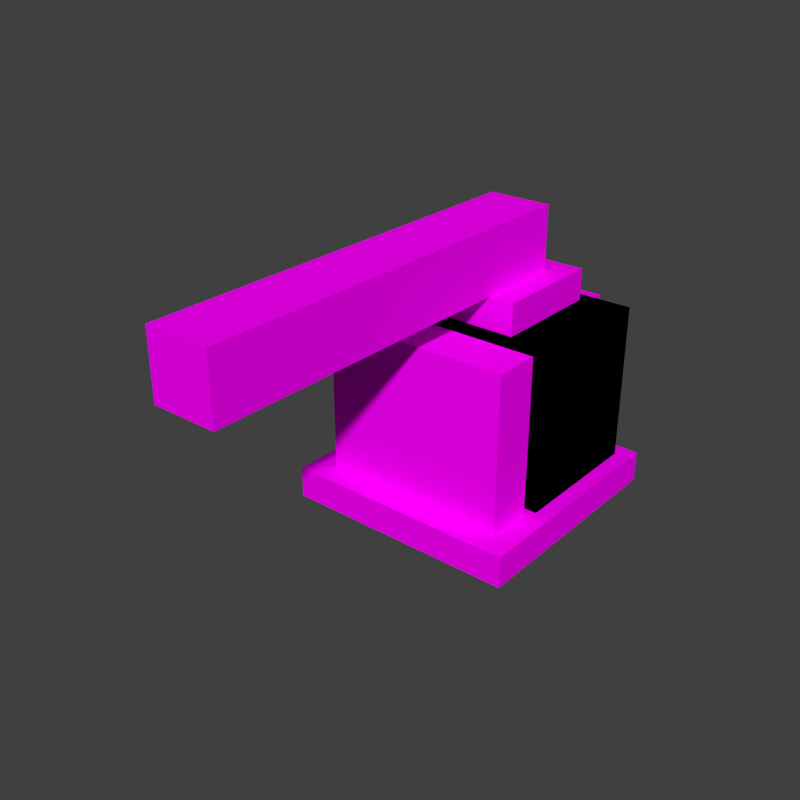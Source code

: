# Source: sprayer.blend  (saved by Blender 2.74.0; exported with 4.5.12 LTS)
import bpy
from mathutils import Matrix  # noqa: F401  (used for matrix-valued properties, if any)

bpy.ops.wm.read_factory_settings(use_empty=True)
scene = bpy.context.scene
scene.name = 'Scene'

# ---- collections
col_collection_1 = bpy.data.collections.new('Collection 1'); scene.collection.children.link(col_collection_1)

# ---- images (referenced by path relative to the original .blend; pixels are not part of the script)
import os
ASSET_DIR = os.environ.get("B2B_ASSET_DIR", "")  # directory of the original .blend (textures are referenced by path, not embedded)
HERE = os.path.dirname(os.path.abspath(__file__))  # packed textures are extracted next to this script under _unpacked/

def load_image(name, relpath, width, height, colorspace="sRGB"):
    """Load a texture the original file referenced (path relative to the .blend, or extracted next to this script)."""
    p = next((c for c in (os.path.join(HERE, relpath), os.path.join(ASSET_DIR, relpath)) if relpath and os.path.exists(c)), "")
    if p:
        img = bpy.data.images.load(p, check_existing=True)
        img.name = name
    else:  # same state as the original file: an image datablock whose file is absent (Cycles renders it pink)
        img = bpy.data.images.new(name, width, height)
        img.source = "FILE"
        img.filepath = "//" + (relpath or name)
    img.colorspace_settings.name = colorspace
    return img
img_conveyor_png = load_image('conveyor.png', 'conveyor.png', 1024, 1024, 'sRGB')

# ---- materials (node trees are filled in below, after node groups)
mat_conveyor = bpy.data.materials.new('Conveyor')
mat_conveyor.alpha_threshold = 0.0
mat_conveyor.roughness = 0.5
mat_conveyor.line_color = (0.0, 0.0, 0.0, 1.0)

# ---- material node trees
mat_conveyor.use_nodes = True; mat_conveyor.node_tree.nodes.clear()
_N = mat_conveyor.node_tree.nodes; _L = mat_conveyor.node_tree.links
n0 = _N.new('ShaderNodeTexImage'); n0.name = 'Image Texture'; n0.location = (-203, 346)
n0.width = 150
n0.image = img_conveyor_png
n0.interpolation = 'Closest'
n1 = _N.new('ShaderNodeBsdfDiffuse'); n1.name = 'Diffuse BSDF'; n1.location = (62, 391)
n2 = _N.new('ShaderNodeMixShader'); n2.name = 'Mix Shader'; n2.location = (282, 174)
n3 = _N.new('ShaderNodeOutputMaterial'); n3.name = 'Material Output'; n3.location = (470, 157)
n3.width = 120
n4 = _N.new('ShaderNodeBsdfTransparent'); n4.name = 'Transparent BSDF'; n4.location = (-106, 3)
_L.new(n0.outputs[0], n1.inputs[0])
_L.new(n0.outputs[1], n2.inputs[0])
_L.new(n4.outputs[0], n2.inputs[1])
_L.new(n1.outputs[0], n2.inputs[2])
_L.new(n2.outputs[0], n3.inputs[0])
n3.is_active_output = True

# ---- world
world_world = bpy.data.worlds.new('World'); scene.world = world_world
world_world.color = (0.05088, 0.05088, 0.05088)
world_world.use_sun_shadow = False
world_world.sun_shadow_jitter_overblur = 0.0
world_world.cycles.sampling_method = 'MANUAL'
world_world.cycles.sample_map_resolution = 256

# ---- meshes
me_spmdl = bpy.data.meshes.new('spmdl')
me_spmdl.from_pydata([(-0.375, -0.1875, -0.375), (-0.375, -0.1875, 0.25), (0.375, -0.1875, -0.375), (0.375, -0.1875, 0.25), (-0.375, -0.375, -0.375), (-0.375, -0.375, 0.25), (0.375, -0.375, -0.375), (0.375, -0.375, 0.25), (-0.225, 0.5, -0.225), (-0.225, 0.5, 0.225), (0.225, 0.5, 0.225), (0.225, 0.5, -0.225), (0.225, 0.375, -0.225), (0.225, 0.375, 0.225), (-0.225, 0.375, 0.225), (-0.225, 0.375, -0.225), (-0.225, 0.35, 0.375), (-0.225, -0.1, 0.375), (0.225, -0.1, 0.375), (0.225, 0.35, 0.375), (0.225, 0.35, 0.25), (0.225, -0.1, 0.25), (-0.225, -0.1, 0.25), (-0.225, 0.35, 0.25)], [], [(1, 3, 2, 0), (3, 7, 6, 2), (7, 5, 4, 6), (5, 1, 0, 4), (5, 7, 3, 1), (9, 10, 11, 8), (14, 13, 10, 9), (15, 14, 9, 8), (12, 15, 8, 11), (13, 12, 11, 10), (14, 15, 12, 13), (17, 18, 19, 16), (22, 21, 18, 17), (23, 22, 17, 16), (20, 23, 16, 19), (21, 20, 19, 18), (22, 23, 20, 21)])
_uv = me_spmdl.uv_layers.new(name='UVMap')
_uv.uv.foreach_set('vector', [0.707, 0.7734, 0.7617, 0.7734, 0.7617, 0.8203, 0.707, 0.8203, 0.6914, 0.7734, 0.707, 0.7734, 0.707, 0.8203, 0.6914, 0.8203, 0.707, 0.7734, 0.7617, 0.7734, 0.7617, 0.8203, 0.707, 0.8203, 0.6914, 0.7734, 0.707, 0.7734, 0.707, 0.8203, 0.6914, 0.8203, 0.7617, 0.832, 0.707, 0.832, 0.707, 0.8203, 0.7617, 0.8203, 0.8789, 0.8477, 0.8438, 0.8477, 0.8438, 0.8125, 0.8789, 0.8125, 0.8789, 0.8555, 0.8438, 0.8555, 0.8438, 0.8477, 0.8789, 0.8477, 0.8867, 0.8125, 0.8867, 0.8477, 0.8789, 0.8477, 0.8789, 0.8125, 0.8438, 0.8047, 0.8789, 0.8047, 0.8789, 0.8125, 0.8438, 0.8125, 0.8359, 0.8477, 0.8359, 0.8125, 0.8438, 0.8125, 0.8438, 0.8477, 0.9531, 0.8477, 0.9531, 0.8125, 0.9883, 0.8125, 0.9883, 0.8477, 0.9336, 0.8477, 0.8984, 0.8477, 0.8984, 0.8125, 0.9336, 0.8125, 0.9336, 0.8555, 0.8984, 0.8555, 0.8984, 0.8477, 0.9336, 0.8477, 0.9414, 0.8125, 0.9414, 0.8477, 0.9336, 0.8477, 0.9336, 0.8125, 0.8984, 0.8047, 0.9336, 0.8047, 0.9336, 0.8125, 0.8984, 0.8125, 0.8906, 0.8477, 0.8906, 0.8125, 0.8984, 0.8125, 0.8984, 0.8477, 0.9531, 0.8477, 0.9531, 0.8125, 0.9883, 0.8125, 0.9883, 0.8477])
me_spmdl.materials.append(mat_conveyor)
me_spmdl.use_remesh_preserve_volume = False
me_spmdl.use_remesh_preserve_attributes = False
me_spmdl.use_mirror_vertex_groups = False
me_spmdl.update()
me_pmdl = bpy.data.meshes.new('pmdl')
me_pmdl.from_pydata([(-0.4688, -0.4688, -0.5), (-0.4688, -0.4688, -0.375), (-0.4688, 0.4688, -0.5), (-0.4688, 0.4688, -0.375), (0.4688, -0.4688, -0.5), (0.4688, -0.4688, -0.375), (0.4688, 0.4688, -0.5), (0.4688, 0.4688, -0.375)], [], [(1, 3, 2, 0), (3, 7, 6, 2), (7, 5, 4, 6), (5, 1, 0, 4), (0, 2, 6, 4), (5, 7, 3, 1)])
_uv = me_pmdl.uv_layers.new(name='UVMap')
_uv.uv.foreach_set('vector', [0.8242, 0.832, 0.7656, 0.832, 0.7656, 0.8242, 0.8242, 0.8242, 0.7656, 0.832, 0.8242, 0.832, 0.8242, 0.8242, 0.7656, 0.8242, 0.8242, 0.832, 0.7656, 0.832, 0.7656, 0.8242, 0.8242, 0.8242, 0.7656, 0.832, 0.8242, 0.832, 0.8242, 0.8242, 0.7656, 0.8242, 0.7656, 0.8945, 0.7656, 0.8359, 0.8242, 0.8359, 0.8242, 0.8945, 0.8242, 0.8359, 0.8242, 0.8945, 0.7656, 0.8945, 0.7656, 0.8359])
me_pmdl.materials.append(mat_conveyor)
me_pmdl.use_remesh_preserve_volume = False
me_pmdl.use_remesh_preserve_attributes = False
me_pmdl.use_mirror_vertex_groups = False
me_pmdl.update()
me_tmdl = bpy.data.meshes.new('tmdl')
me_tmdl.from_pydata([(-0.4062, -0.1562, -0.375), (-0.4062, 0.4062, -0.375), (0.4062, -0.1562, -0.375), (0.4062, 0.4062, -0.375), (-0.4062, -0.1562, 0.25), (-0.4062, 0.4062, 0.25), (0.4062, 0.4062, 0.25), (0.4062, -0.1562, 0.25), (-0.4062, -0.1562, -0.375), (-0.4062, 0.4062, -0.375), (0.4062, -0.1562, -0.375), (0.4062, 0.4062, -0.375), (-0.4062, -0.1562, 0.25), (-0.4062, 0.4062, 0.25), (0.4062, 0.4062, 0.25), (0.4062, -0.1562, 0.25)], [], [(7, 4, 5, 6), (0, 4, 7, 2), (2, 7, 6, 3), (3, 6, 5, 1), (1, 5, 4, 0), (15, 14, 13, 12), (8, 10, 15, 12), (10, 11, 14, 15), (11, 9, 13, 14), (9, 8, 12, 13)])
_uv = me_tmdl.uv_layers.new(name='UVMap')
_uv.uv.foreach_set('vector', [0.5469, 0.7695, 0.5469, 0.8281, 0.5898, 0.8281, 0.5898, 0.7695, 0.6445, 0.8477, 0.6445, 0.8945, 0.6953, 0.8945, 0.6953, 0.8477, 0.6094, 0.8477, 0.6094, 0.8945, 0.6445, 0.8945, 0.6445, 0.8477, 0.6445, 0.8477, 0.6445, 0.8945, 0.6953, 0.8945, 0.6953, 0.8477, 0.6094, 0.8477, 0.6094, 0.8945, 0.6445, 0.8945, 0.6445, 0.8477, 0.5469, 0.7695, 0.5898, 0.7695, 0.5898, 0.8281, 0.5469, 0.8281, 0.6445, 0.8477, 0.6953, 0.8477, 0.6953, 0.8945, 0.6445, 0.8945, 0.6094, 0.8477, 0.6445, 0.8477, 0.6445, 0.8945, 0.6094, 0.8945, 0.6445, 0.8477, 0.6953, 0.8477, 0.6953, 0.8945, 0.6445, 0.8945, 0.6094, 0.8477, 0.6445, 0.8477, 0.6445, 0.8945, 0.6094, 0.8945])
me_tmdl.materials.append(mat_conveyor)
me_tmdl.use_remesh_preserve_volume = False
me_tmdl.use_remesh_preserve_attributes = False
me_tmdl.use_mirror_vertex_groups = False
me_tmdl.update()
me_pcmdl = bpy.data.meshes.new('pcmdl')
me_pcmdl.from_pydata([(-0.125, -1.49e-08, 0.375), (-0.125, -1.49e-08, 0.625), (-0.125, 0.25, 0.375), (-0.125, 0.25, 0.625), (0.125, -1.49e-08, 0.375), (0.125, -1.49e-08, 0.625), (0.125, 0.25, 0.375), (0.125, 0.25, 0.625), (-0.125, -1.375, 0.375), (-0.125, -1.375, 0.625), (0.125, -1.375, 0.625), (0.125, -1.375, 0.375)], [], [(1, 3, 2, 0), (3, 7, 6, 2), (7, 5, 4, 6), (0, 4, 11, 8), (0, 2, 6, 4), (5, 7, 3, 1), (10, 9, 8, 11), (5, 1, 9, 10), (4, 5, 10, 11), (1, 0, 8, 9)])
_uv = me_pcmdl.uv_layers.new(name='UVMap')
_uv.uv.foreach_set('vector', [0.8633, 0.8633, 0.8789, 0.8633, 0.8789, 0.8789, 0.8633, 0.8789, 0.8789, 0.8633, 0.8945, 0.8633, 0.8945, 0.8789, 0.8789, 0.8789, 0.8945, 0.8633, 0.9102, 0.8633, 0.9102, 0.8789, 0.8945, 0.8789, 0.9492, 0.8633, 0.9492, 0.8789, 0.832, 0.8789, 0.832, 0.8633, 0.9336, 0.8633, 0.9492, 0.8633, 0.9492, 0.8789, 0.9336, 0.8789, 0.9141, 0.8789, 0.9141, 0.8633, 0.9297, 0.8633, 0.9297, 0.8789, 0.8594, 0.8789, 0.8438, 0.8789, 0.8438, 0.8633, 0.8594, 0.8633, 0.9492, 0.8945, 0.9492, 0.8789, 0.832, 0.8789, 0.832, 0.8945, 0.9492, 0.8789, 0.9492, 0.8945, 0.832, 0.8945, 0.832, 0.8789, 0.9492, 0.8789, 0.9492, 0.8633, 0.832, 0.8633, 0.832, 0.8789])
me_pcmdl.materials.append(mat_conveyor)
me_pcmdl.use_remesh_preserve_volume = False
me_pcmdl.use_remesh_preserve_attributes = False
me_pcmdl.use_mirror_vertex_groups = False
me_pcmdl.update()

# ---- objects
ob_sprayer = bpy.data.objects.new('Sprayer', me_spmdl)
ob_baseplate = bpy.data.objects.new('Baseplate', me_pmdl)
ob_tank = bpy.data.objects.new('Tank', me_tmdl)
ob_center = bpy.data.objects.new('Center', me_pcmdl)

# ---- transforms, parenting, visibility, modifiers, constraints
ob_sprayer.location = (0.5, -0.5, 0.5)
ob_sprayer.lineart.crease_threshold = 0.0
ob_baseplate.location = (0.5, -0.5, 0.5)
ob_baseplate.lineart.crease_threshold = 0.0
ob_tank.location = (0.5, -0.5, 0.5)
ob_tank.lineart.crease_threshold = 0.0
ob_center.location = (0.5, -0.5, 0.5)
ob_center.lineart.crease_threshold = 0.0

# ---- collection membership
col_collection_1.objects.link(ob_sprayer)
col_collection_1.objects.link(ob_baseplate)
col_collection_1.objects.link(ob_tank)
col_collection_1.objects.link(ob_center)

# ---- scene / render settings (as saved in the file)
scene.frame_start = 1; scene.frame_end = 1; scene.frame_set(0)
scene.render.engine = 'CYCLES'
scene.render.image_settings.color_depth = '16'
scene.render.image_settings.compression = 100
scene.render.resolution_x = 128
scene.render.resolution_y = 128
scene.render.dither_intensity = 0.0
scene.render.film_transparent = True
scene.cycles.use_denoising = False
scene.cycles.samples = 10
scene.cycles.sampling_pattern = 'TABULATED_SOBOL'
scene.cycles.light_sampling_threshold = 0.0
scene.cycles.use_adaptive_sampling = False
scene.cycles.use_light_tree = False
scene.cycles.blur_glossy = 0.0
scene.cycles.pixel_filter_type = 'GAUSSIAN'
scene.cycles.sample_clamp_indirect = 0.0
scene.view_settings.view_transform = 'Standard'
bpy.context.view_layer.update()

# ---- added for rendering (the .blend has no active camera and no usable light): camera, sun
cam_auto = bpy.data.cameras.new('AutoCamera')
cam_auto.lens = 50.0
cam_auto.sensor_width = 36.0
cam_auto.clip_end = 1000.0
ob_auto_camera = bpy.data.objects.new('AutoCamera', cam_auto)
scene.collection.objects.link(ob_auto_camera)
ob_auto_camera.location = (2.70121, -3.57895, 2.32347)
ob_auto_camera.rotation_euler = (1.09748, -7.21219e-08, 0.694738)
scene.camera = ob_auto_camera
light_auto_sun = bpy.data.lights.new('AutoSun', 'SUN')
light_auto_sun.energy = 3.0
light_auto_sun.angle = 0.0523599
ob_auto_sun = bpy.data.objects.new('AutoSun', light_auto_sun)
scene.collection.objects.link(ob_auto_sun)
ob_auto_sun.rotation_euler = (0.872665, 0.174533, 0.523599)
bpy.context.view_layer.update()
